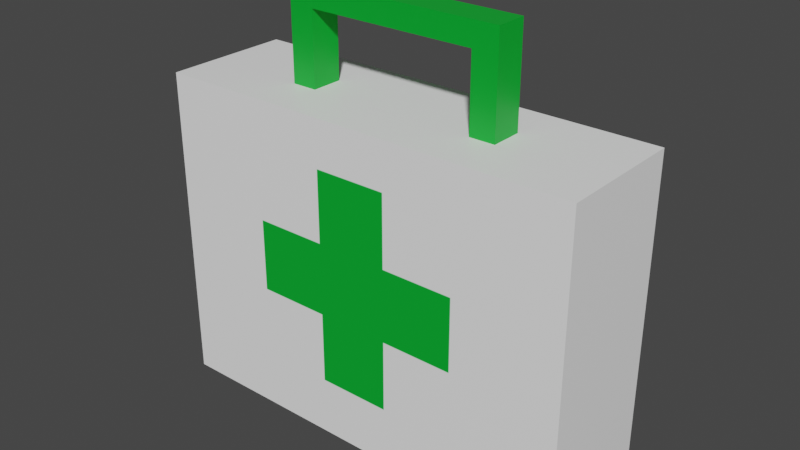 # Source: FirstAid.blend  (saved by Blender 2.81.16; exported with 4.5.12 LTS)
import bpy
from mathutils import Matrix  # noqa: F401  (used for matrix-valued properties, if any)

bpy.ops.wm.read_factory_settings(use_empty=True)
scene = bpy.context.scene
scene.name = 'Scene'

# ---- images (referenced by path relative to the original .blend; pixels are not part of the script)
import os
ASSET_DIR = os.environ.get("B2B_ASSET_DIR", "")  # directory of the original .blend (textures are referenced by path, not embedded)
HERE = os.path.dirname(os.path.abspath(__file__))  # packed textures are extracted next to this script under _unpacked/

def load_image(name, relpath, width, height, colorspace="sRGB"):
    """Load a texture the original file referenced (path relative to the .blend, or extracted next to this script)."""
    p = next((c for c in (os.path.join(HERE, relpath), os.path.join(ASSET_DIR, relpath)) if relpath and os.path.exists(c)), "")
    if p:
        img = bpy.data.images.load(p, check_existing=True)
        img.name = name
    else:  # same state as the original file: an image datablock whose file is absent (Cycles renders it pink)
        img = bpy.data.images.new(name, width, height)
        img.source = "FILE"
        img.filepath = "//" + (relpath or name)
    img.colorspace_settings.name = colorspace
    return img
img_green_cross_png = load_image('green-cross.png', '_unpacked/green-cross.5f03b355.png', 500, 500, 'sRGB')

# ---- materials (node trees are filled in below, after node groups)
mat_material = bpy.data.materials.new('Material')
mat_material.alpha_threshold = 0.0
mat_material.use_transparent_shadow = False
mat_material.line_color = (0.0, 0.0, 0.0, 1.0)

# ---- material node trees
mat_material.use_nodes = True; mat_material.node_tree.nodes.clear()
_N = mat_material.node_tree.nodes; _L = mat_material.node_tree.links
n0 = _N.new('ShaderNodeOutputMaterial'); n0.name = 'Material Output'; n0.location = (300, 300)
n1 = _N.new('ShaderNodeBsdfPrincipled'); n1.name = 'Principled BSDF'; n1.location = (10, 300)
n1.distribution = 'GGX'
n1.subsurface_method = 'BURLEY'
n1.inputs[2].default_value = 0.4
n1.inputs[3].default_value = 1.45
n1.inputs[27].default_value = (0.0, 0.0, 0.0, 1.0)
n1.inputs[28].default_value = 1.0
n2 = _N.new('ShaderNodeTexImage'); n2.name = 'Image Texture'; n2.location = (-510, 209)
n2.image = img_green_cross_png
_L.new(n1.outputs[0], n0.inputs[0])
_L.new(n2.outputs[0], n1.inputs[0])
n0.is_active_output = True

# ---- world
world_world = bpy.data.worlds.new('World'); scene.world = world_world
world_world.use_nodes = True; world_world.node_tree.nodes.clear()
_N = world_world.node_tree.nodes; _L = world_world.node_tree.links
n0 = _N.new('ShaderNodeOutputWorld'); n0.name = 'World Output'; n0.location = (300, 300)
n1 = _N.new('ShaderNodeBackground'); n1.name = 'Background'; n1.location = (10, 300)
n1.inputs[0].default_value = (0.05088, 0.05088, 0.05088, 1.0)
_L.new(n1.outputs[0], n0.inputs[0])
n0.is_active_output = True
world_world.color = (0.05088, 0.05088, 0.05088)
world_world.use_sun_shadow = False
world_world.sun_shadow_jitter_overblur = 0.0

# ---- meshes
me_cube = bpy.data.meshes.new('Cube')
me_cube.from_pydata([(1.0, 0.3, 1.5), (1.0, 0.3, 0.0), (1.0, -0.3, 1.5), (1.0, -0.3, 0.0), (-1.0, 0.3, 1.5), (-1.0, 0.3, 0.0), (-1.0, -0.3, 1.5), (-1.0, -0.3, 0.0), (0.5121, 0.07393, 1.5), (0.5121, -0.07393, 1.5), (-0.5121, 0.07393, 1.5), (-0.5121, -0.07393, 1.5), (-0.3944, -0.07393, 1.5), (0.3944, 0.07393, 1.5), (0.3944, -0.07393, 1.5), (-0.3944, 0.07393, 1.5), (-0.3944, -0.07393, 1.5), (-0.5121, -0.07393, 1.5), (0.3944, 0.07393, 1.5), (0.5121, 0.07393, 1.5), (0.5121, -0.07393, 1.5), (0.3944, -0.07393, 1.5), (-0.5121, 0.07393, 1.5), (-0.3944, 0.07393, 1.5), (-0.3944, -0.07393, 1.95), (-0.5121, -0.07393, 1.95), (0.3944, 0.07393, 1.95), (0.5121, 0.07393, 1.95), (0.5121, -0.07393, 1.95), (0.3944, -0.07393, 1.95), (-0.5121, 0.07393, 1.95), (-0.3944, 0.07393, 1.95), (-0.3944, -0.07393, 1.842), (-0.3944, 0.07393, 1.842), (0.3944, 0.07393, 1.842), (0.3944, -0.07393, 1.842)], [], [(4, 10, 15, 13, 8, 0), (3, 2, 6, 7), (7, 6, 4, 5), (5, 1, 3, 7), (1, 0, 2, 3), (5, 4, 0, 1), (2, 9, 14, 12, 11, 6), (6, 11, 10, 4), (8, 13, 18, 19), (2, 0, 8, 9), (12, 15, 23, 16), (12, 14, 13, 15), (21, 20, 28, 29, 35), (22, 17, 25, 30), (10, 11, 17, 22), (14, 9, 20, 21), (13, 14, 21, 18), (9, 8, 19, 20), (11, 12, 16, 17), (15, 10, 22, 23), (24, 31, 30, 25), (26, 29, 28, 27), (17, 16, 32, 24, 25), (23, 33, 32, 16), (20, 19, 27, 28), (23, 22, 30, 31, 33), (19, 18, 34, 26, 27), (24, 29, 26, 31), (18, 21, 35, 34), (33, 34, 35, 32), (32, 35, 29, 24), (33, 31, 26, 34)])
_uv = me_cube.uv_layers.new(name='UVMap')
_uv.uv.foreach_set('vector', [0.007433, 1.004, 0.2497, 0.8914, 0.3082, 0.8914, 0.6998, 0.8914, 0.7583, 0.8914, 1.001, 1.004, 1.001, 0.1135, 1.001, 0.8583, 0.007433, 0.8583, 0.007433, 0.1135, 0.6509, 0.613, 0.6509, 0.9788, 0.7971, 0.9788, 0.7971, 0.613, 0.007433, 1.004, 1.001, 1.004, 1.001, 0.7058, 0.007433, 0.7058, 0.7971, 0.613, 0.7971, 0.9788, 0.6509, 0.9788, 0.6509, 0.613, 0.007433, 0.1135, 0.007433, 0.8583, 1.001, 0.8583, 1.001, 0.1135, 0.9678, 0.9038, 0.8489, 0.959, 0.8202, 0.959, 0.6278, 0.959, 0.5991, 0.959, 0.4802, 0.9038, 0.007433, 0.7058, 0.2497, 0.818, 0.2497, 0.8914, 0.007433, 1.004, 0.7583, 0.8914, 0.6998, 0.8914, 0.6998, 0.8914, 0.7583, 0.8914, 1.001, 0.7058, 1.001, 1.004, 0.7583, 0.8914, 0.7583, 0.818, 0.3082, 0.818, 0.3082, 0.8914, 0.3082, 0.8914, 0.3082, 0.818, 0.3082, 0.818, 0.6998, 0.818, 0.6998, 0.8914, 0.3082, 0.8914, 0.5343, 0.4745, 0.5517, 0.4745, 0.5517, 0.541, 0.5343, 0.541, 0.5343, 0.5252, 0.4869, 0.4745, 0.4651, 0.4745, 0.4651, 0.541, 0.4869, 0.541, 0.2497, 0.8914, 0.2497, 0.818, 0.2497, 0.818, 0.2497, 0.8914, 0.6998, 0.818, 0.7583, 0.818, 0.7583, 0.818, 0.6998, 0.818, 0.6998, 0.8914, 0.6998, 0.818, 0.6998, 0.818, 0.6998, 0.8914, 0.7583, 0.818, 0.7583, 0.8914, 0.7583, 0.8914, 0.7583, 0.818, 0.2497, 0.818, 0.3082, 0.818, 0.3082, 0.818, 0.2497, 0.818, 0.3082, 0.8914, 0.2497, 0.8914, 0.2497, 0.8914, 0.3082, 0.8914, 0.4177, 0.4625, 0.4177, 0.4844, 0.4003, 0.4844, 0.4003, 0.4625, 0.5343, 0.4844, 0.5343, 0.4625, 0.5517, 0.4625, 0.5517, 0.4844, 0.4003, 0.4745, 0.4177, 0.4745, 0.4177, 0.5252, 0.4177, 0.541, 0.4003, 0.541, 0.4869, 0.4745, 0.4869, 0.5252, 0.4651, 0.5252, 0.4651, 0.4745, 0.4651, 0.4745, 0.4869, 0.4745, 0.4869, 0.541, 0.4651, 0.541, 0.4177, 0.4745, 0.4003, 0.4745, 0.4003, 0.541, 0.4177, 0.541, 0.4177, 0.5252, 0.5517, 0.4745, 0.5343, 0.4745, 0.5343, 0.5252, 0.5343, 0.541, 0.5517, 0.541, 0.4177, 0.4625, 0.5343, 0.4625, 0.5343, 0.4844, 0.4177, 0.4844, 0.4869, 0.4745, 0.4651, 0.4745, 0.4651, 0.5252, 0.4869, 0.5252, 0.4177, 0.4844, 0.5343, 0.4844, 0.5343, 0.4625, 0.4177, 0.4625, 0.4177, 0.5252, 0.5343, 0.5252, 0.5343, 0.541, 0.4177, 0.541, 0.4177, 0.5252, 0.4177, 0.541, 0.5343, 0.541, 0.5343, 0.5252])
me_cube.materials.append(mat_material)
me_cube.use_remesh_preserve_volume = False
me_cube.use_remesh_preserve_attributes = False
me_cube.use_mirror_vertex_groups = False
me_cube.update()

# ---- objects
ob_firstaid = bpy.data.objects.new('firstaid', me_cube)

# ---- transforms, parenting, visibility, modifiers, constraints
ob_firstaid.location = (0.0, 0.0, -0.75)
ob_firstaid.lock_rotations_4d = False
ob_firstaid.empty_display_type = 'ARROWS'
ob_firstaid.lineart.crease_threshold = 0.0

# ---- collection membership
scene.collection.objects.link(ob_firstaid)

# ---- scene / render settings (as saved in the file)
scene.frame_start = 1; scene.frame_end = 250; scene.frame_set(1)
scene.render.engine = 'BLENDER_EEVEE_NEXT'
scene.cycles.use_denoising = False
scene.cycles.samples = 128
scene.cycles.sampling_pattern = 'TABULATED_SOBOL'
scene.cycles.use_adaptive_sampling = False
scene.cycles.use_light_tree = False
scene.view_settings.view_transform = 'Filmic'
bpy.context.view_layer.update()

# ---- added for rendering (the .blend has no active camera and no usable light): camera, sun
cam_auto = bpy.data.cameras.new('AutoCamera')
cam_auto.lens = 50.0
cam_auto.sensor_width = 36.0
cam_auto.clip_end = 1000.0
ob_auto_camera = bpy.data.objects.new('AutoCamera', cam_auto)
scene.collection.objects.link(ob_auto_camera)
ob_auto_camera.location = (2.64308, -3.1717, 2.33923)
ob_auto_camera.rotation_euler = (1.09748, -7.21219e-08, 0.694738)
scene.camera = ob_auto_camera
light_auto_sun = bpy.data.lights.new('AutoSun', 'SUN')
light_auto_sun.energy = 3.0
light_auto_sun.angle = 0.0523599
ob_auto_sun = bpy.data.objects.new('AutoSun', light_auto_sun)
scene.collection.objects.link(ob_auto_sun)
ob_auto_sun.rotation_euler = (0.872665, 0.174533, 0.523599)
bpy.context.view_layer.update()
